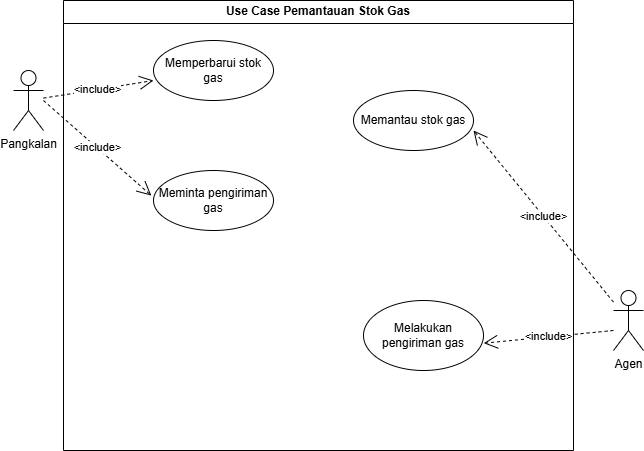

The diagram above was exported from draw.io. Its source (the exported page's mxGraphModel, read from the mxfile embedded in the PNG):
<mxGraphModel dx="2294" dy="843" grid="1" gridSize="10" guides="1" tooltips="1" connect="1" arrows="1" fold="1" page="1" pageScale="1" pageWidth="827" pageHeight="1169" math="0" shadow="0">
  <root>
    <mxCell id="0" />
    <mxCell id="1" parent="0" />
    <mxCell id="DtDT0gAWT2Vn9jRqjPGW-2" value="Pangkalan" style="shape=umlActor;verticalLabelPosition=bottom;verticalAlign=top;html=1;outlineConnect=0;" vertex="1" parent="1">
      <mxGeometry y="70" width="30" height="60" as="geometry" />
    </mxCell>
    <mxCell id="DtDT0gAWT2Vn9jRqjPGW-6" value="Use Case Pemantauan Stok Gas" style="swimlane;whiteSpace=wrap;html=1;" vertex="1" parent="1">
      <mxGeometry x="50" width="510" height="450" as="geometry" />
    </mxCell>
    <mxCell id="DtDT0gAWT2Vn9jRqjPGW-8" value="Memperbarui stok gas" style="ellipse;whiteSpace=wrap;html=1;" vertex="1" parent="DtDT0gAWT2Vn9jRqjPGW-6">
      <mxGeometry x="90" y="40" width="120" height="60" as="geometry" />
    </mxCell>
    <mxCell id="DtDT0gAWT2Vn9jRqjPGW-9" value="Meminta pengiriman gas" style="ellipse;whiteSpace=wrap;html=1;" vertex="1" parent="DtDT0gAWT2Vn9jRqjPGW-6">
      <mxGeometry x="90" y="170" width="120" height="60" as="geometry" />
    </mxCell>
    <mxCell id="DtDT0gAWT2Vn9jRqjPGW-11" value="Memantau stok gas" style="ellipse;whiteSpace=wrap;html=1;" vertex="1" parent="DtDT0gAWT2Vn9jRqjPGW-6">
      <mxGeometry x="290" y="90" width="120" height="60" as="geometry" />
    </mxCell>
    <mxCell id="DtDT0gAWT2Vn9jRqjPGW-12" value="Melakukan pengiriman gas" style="ellipse;whiteSpace=wrap;html=1;" vertex="1" parent="DtDT0gAWT2Vn9jRqjPGW-6">
      <mxGeometry x="300" y="300" width="120" height="70" as="geometry" />
    </mxCell>
    <mxCell id="DtDT0gAWT2Vn9jRqjPGW-10" value="Agen" style="shape=umlActor;verticalLabelPosition=bottom;verticalAlign=top;html=1;outlineConnect=0;" vertex="1" parent="1">
      <mxGeometry x="600" y="290" width="30" height="60" as="geometry" />
    </mxCell>
    <mxCell id="DtDT0gAWT2Vn9jRqjPGW-15" value="&amp;lt;include&amp;gt;" style="endArrow=open;endSize=12;dashed=1;html=1;rounded=0;entryX=0;entryY=0.667;entryDx=0;entryDy=0;entryPerimeter=0;" edge="1" parent="1" source="DtDT0gAWT2Vn9jRqjPGW-2" target="DtDT0gAWT2Vn9jRqjPGW-8">
      <mxGeometry width="160" relative="1" as="geometry">
        <mxPoint x="100" y="150" as="sourcePoint" />
        <mxPoint x="260" y="150" as="targetPoint" />
      </mxGeometry>
    </mxCell>
    <mxCell id="DtDT0gAWT2Vn9jRqjPGW-16" value="&amp;lt;include&amp;gt;" style="endArrow=open;endSize=12;dashed=1;html=1;rounded=0;entryX=-0.018;entryY=0.418;entryDx=0;entryDy=0;entryPerimeter=0;" edge="1" parent="1" target="DtDT0gAWT2Vn9jRqjPGW-9">
      <mxGeometry width="160" relative="1" as="geometry">
        <mxPoint x="30" y="100" as="sourcePoint" />
        <mxPoint x="190" y="100" as="targetPoint" />
      </mxGeometry>
    </mxCell>
    <mxCell id="DtDT0gAWT2Vn9jRqjPGW-17" value="&amp;lt;include&amp;gt;" style="endArrow=open;endSize=12;dashed=1;html=1;rounded=0;entryX=1;entryY=0.667;entryDx=0;entryDy=0;entryPerimeter=0;" edge="1" parent="1" source="DtDT0gAWT2Vn9jRqjPGW-10" target="DtDT0gAWT2Vn9jRqjPGW-11">
      <mxGeometry width="160" relative="1" as="geometry">
        <mxPoint x="520" y="290" as="sourcePoint" />
        <mxPoint x="680" y="290" as="targetPoint" />
      </mxGeometry>
    </mxCell>
    <mxCell id="DtDT0gAWT2Vn9jRqjPGW-18" value="&amp;lt;include&amp;gt;" style="endArrow=open;endSize=12;dashed=1;html=1;rounded=0;entryX=1.002;entryY=0.61;entryDx=0;entryDy=0;entryPerimeter=0;" edge="1" parent="1" target="DtDT0gAWT2Vn9jRqjPGW-12">
      <mxGeometry width="160" relative="1" as="geometry">
        <mxPoint x="600" y="330" as="sourcePoint" />
        <mxPoint x="760" y="330" as="targetPoint" />
      </mxGeometry>
    </mxCell>
  </root>
</mxGraphModel>